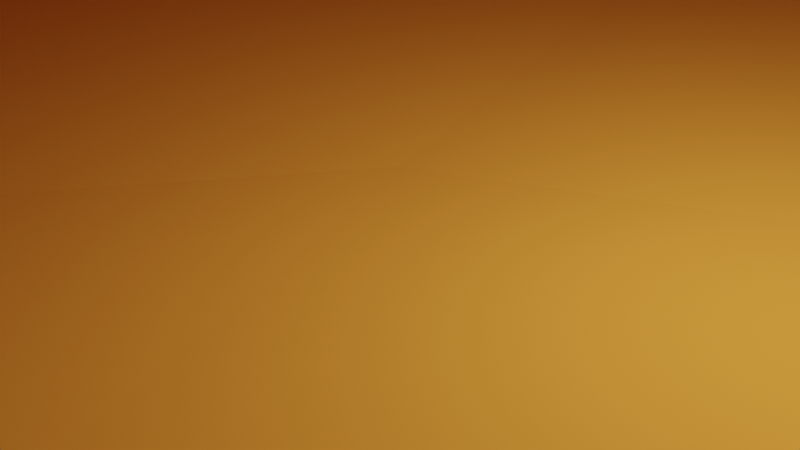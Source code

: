 # Source: Orange_Rock_1.blend  (saved by Blender 2.81.16; exported with 4.5.12 LTS)
import bpy
from mathutils import Matrix  # noqa: F401  (used for matrix-valued properties, if any)

bpy.ops.wm.read_factory_settings(use_empty=True)
scene = bpy.context.scene
scene.name = 'Scene'

# ---- collections
col_collection = bpy.data.collections.new('Collection'); scene.collection.children.link(col_collection)

# ---- materials (node trees are filled in below, after node groups)
mat_material = bpy.data.materials.new('Material')
mat_material.alpha_threshold = 0.0
mat_material.use_transparent_shadow = False
mat_material.diffuse_color = (1.0, 0.3811, 0.05011, 1.0)
mat_material.line_color = (0.0, 0.0, 0.0, 1.0)

# ---- material node trees

# ---- world
world_world = bpy.data.worlds.new('World'); scene.world = world_world
world_world.use_nodes = True; world_world.node_tree.nodes.clear()
_N = world_world.node_tree.nodes; _L = world_world.node_tree.links
n0 = _N.new('ShaderNodeOutputWorld'); n0.name = 'World Output'; n0.location = (300, 300)
n1 = _N.new('ShaderNodeBackground'); n1.name = 'Background'; n1.location = (10, 300)
n1.inputs[0].default_value = (0.05088, 0.05088, 0.05088, 1.0)
_L.new(n1.outputs[0], n0.inputs[0])
n0.is_active_output = True
world_world.color = (0.05088, 0.05088, 0.05088)
world_world.use_sun_shadow = False
world_world.sun_shadow_jitter_overblur = 0.0

# ---- cameras
cam_camera = bpy.data.cameras.new('Camera')
cam_camera.clip_end = 100.0
cam_camera.ortho_scale = 7.314

# ---- lights
light_light = bpy.data.lights.new('Light', 'POINT')
light_light.transmission_factor = 0.0
light_light.energy = 1000.0
light_light.shadow_soft_size = 0.1
light_light.shadow_maximum_resolution = 0.006
light_light.use_absolute_resolution = True

# ---- meshes
me_cube = bpy.data.meshes.new('Cube')
me_cube.from_pydata([(-4.273, 72.83, -16.89), (-14.06, 7.857, -16.84), (-3.304, 71.67, -2.324), (-12.18, 0.2747, 22.5), (12.56, 74.92, -15.92), (5.158, 0.6596, -21.18), (13.61, 67.66, 0.8704), (23.94, 0.8102, 12.31), (-6.368, 0.7126, -23.09), (4.618, 71.8, 1.245), (7.22, 0.5583, 22.68), (2.45, 76.32, -19.43), (-8.288, 46.89, -17.73), (26.52, 42.08, 14.98), (-7.901, 44.69, 16.48), (18.85, 46.04, -19.85), (4.306, 46.67, -25.97), (10.57, 41.44, 23.23), (15.3, 0.4079, -10.12), (-6.088, 74.73, -11.43), (13.55, 71.63, -6.011), (-21.35, 0.642, 5.725), (-0.795, -0.04887, -0.9175), (0.7773, 78.51, -8.487), (-15.38, 48.3, -0.47), (29.6, 43.66, -2.074), (17.01, 57.8, 5.758), (-8.814, 66.65, -19.18), (-5.754, 63.0, 5.156), (16.81, 65.63, -18.08), (3.274, 64.41, -21.68), (6.448, 58.96, 9.225), (-14.62, 68.81, -6.011), (21.73, 60.55, -3.71), (-13.26, 25.93, -25.25), (-11.43, 20.78, 22.53), (20.37, 24.95, -22.54), (6.194, 24.66, -35.59), (9.65, 18.63, 29.35), (23.71, 18.0, 21.29), (30.26, 21.79, -3.667), (-19.52, 24.01, 3.308)], [], [(23, 9, 6, 20), (31, 26, 6, 9), (33, 29, 4, 20), (22, 10, 3, 21), (32, 28, 2, 19), (30, 27, 0, 11), (29, 30, 11, 4), (18, 7, 10, 22), (28, 31, 9, 2), (19, 2, 9, 23), (35, 38, 17, 14), (36, 37, 16, 15), (37, 34, 12, 16), (41, 35, 14, 24), (40, 36, 15, 25), (38, 39, 13, 17), (39, 40, 25, 13), (34, 41, 24, 12), (0, 19, 23, 11), (5, 18, 22, 8), (27, 32, 19, 0), (8, 22, 21, 1), (26, 33, 20, 6), (11, 23, 20, 4), (13, 25, 33, 26), (12, 24, 32, 27), (14, 17, 31, 28), (15, 16, 30, 29), (16, 12, 27, 30), (24, 14, 28, 32), (25, 15, 29, 33), (17, 13, 26, 31), (1, 21, 41, 34), (7, 18, 40, 39), (10, 7, 39, 38), (18, 5, 36, 40), (21, 3, 35, 41), (8, 1, 34, 37), (5, 8, 37, 36), (3, 10, 38, 35)])
_uv = me_cube.uv_layers.new(name='UVMap')
_uv.uv.foreach_set('vector', [0.75, 0.625, 0.75, 0.75, 0.875, 0.75, 0.875, 0.625, 0.5625, 0.875, 0.5625, 1.0, 0.625, 1.0, 0.625, 0.875, 0.5625, 0.125, 0.5625, 0.25, 0.625, 0.25, 0.625, 0.125, 0.25, 0.625, 0.25, 0.75, 0.375, 0.75, 0.375, 0.625, 0.5625, 0.625, 0.5625, 0.75, 0.625, 0.75, 0.625, 0.625, 0.5625, 0.375, 0.5625, 0.5, 0.625, 0.5, 0.625, 0.375, 0.5625, 0.25, 0.5625, 0.375, 0.625, 0.375, 0.625, 0.25, 0.125, 0.625, 0.125, 0.75, 0.25, 0.75, 0.25, 0.625, 0.5625, 0.75, 0.5625, 0.875, 0.625, 0.875, 0.625, 0.75, 0.625, 0.625, 0.625, 0.75, 0.75, 0.75, 0.75, 0.625, 0.4375, 0.75, 0.4375, 0.875, 0.5, 0.875, 0.5, 0.75, 0.4375, 0.25, 0.4375, 0.375, 0.5, 0.375, 0.5, 0.25, 0.4375, 0.375, 0.4375, 0.5, 0.5, 0.5, 0.5, 0.375, 0.4375, 0.625, 0.4375, 0.75, 0.5, 0.75, 0.5, 0.625, 0.4375, 0.125, 0.4375, 0.25, 0.5, 0.25, 0.5, 0.125, 0.4375, 0.875, 0.4375, 1.0, 0.5, 1.0, 0.5, 0.875, 0.4375, 0.0, 0.4375, 0.125, 0.5, 0.125, 0.5, 0.0, 0.4375, 0.5, 0.4375, 0.625, 0.5, 0.625, 0.5, 0.5, 0.625, 0.5, 0.625, 0.625, 0.75, 0.625, 0.75, 0.5, 0.125, 0.5, 0.125, 0.625, 0.25, 0.625, 0.25, 0.5, 0.5625, 0.5, 0.5625, 0.625, 0.625, 0.625, 0.625, 0.5, 0.25, 0.5, 0.25, 0.625, 0.375, 0.625, 0.375, 0.5, 0.5625, 0.0, 0.5625, 0.125, 0.625, 0.125, 0.625, 0.0, 0.75, 0.5, 0.75, 0.625, 0.875, 0.625, 0.875, 0.5, 0.5, 0.0, 0.5, 0.125, 0.5625, 0.125, 0.5625, 0.0, 0.5, 0.5, 0.5, 0.625, 0.5625, 0.625, 0.5625, 0.5, 0.5, 0.75, 0.5, 0.875, 0.5625, 0.875, 0.5625, 0.75, 0.5, 0.25, 0.5, 0.375, 0.5625, 0.375, 0.5625, 0.25, 0.5, 0.375, 0.5, 0.5, 0.5625, 0.5, 0.5625, 0.375, 0.5, 0.625, 0.5, 0.75, 0.5625, 0.75, 0.5625, 0.625, 0.5, 0.125, 0.5, 0.25, 0.5625, 0.25, 0.5625, 0.125, 0.5, 0.875, 0.5, 1.0, 0.5625, 1.0, 0.5625, 0.875, 0.375, 0.5, 0.375, 0.625, 0.4375, 0.625, 0.4375, 0.5, 0.375, 0.0, 0.375, 0.125, 0.4375, 0.125, 0.4375, 0.0, 0.375, 0.875, 0.375, 1.0, 0.4375, 1.0, 0.4375, 0.875, 0.375, 0.125, 0.375, 0.25, 0.4375, 0.25, 0.4375, 0.125, 0.375, 0.625, 0.375, 0.75, 0.4375, 0.75, 0.4375, 0.625, 0.375, 0.375, 0.375, 0.5, 0.4375, 0.5, 0.4375, 0.375, 0.375, 0.25, 0.375, 0.375, 0.4375, 0.375, 0.4375, 0.25, 0.375, 0.75, 0.375, 0.875, 0.4375, 0.875, 0.4375, 0.75])
me_cube.materials.append(mat_material)
me_cube.use_remesh_preserve_volume = False
me_cube.use_remesh_preserve_attributes = False
me_cube.use_mirror_vertex_groups = False
me_cube.update()

# ---- objects
ob_cube = bpy.data.objects.new('Cube', me_cube)
ob_light = bpy.data.objects.new('Light', light_light)
ob_camera = bpy.data.objects.new('Camera', cam_camera)

# ---- transforms, parenting, visibility, modifiers, constraints
ob_cube.location = (0.0, 0.0, 0.0)
ob_cube.rotation_euler = (1.571, 0.0, 0.0)
ob_cube.scale = (1.365, 1.293, 1.078)
ob_cube.lock_rotations_4d = False
ob_cube.empty_display_type = 'ARROWS'
ob_cube.lineart.crease_threshold = 0.0
ob_light.location = (4.076, 1.005, 5.904)
ob_light.rotation_euler = (0.6503, 0.05522, 1.866)
ob_light.lock_rotations_4d = False
ob_light.empty_display_type = 'ARROWS'
ob_light.color = (0.0, 0.0, 0.0, 0.0)
ob_light.lineart.crease_threshold = 0.0
ob_camera.location = (7.359, -6.926, 4.958)
ob_camera.rotation_euler = (1.109, 0.0, 0.8149)
ob_camera.lock_rotations_4d = False
ob_camera.empty_display_type = 'ARROWS'
ob_camera.color = (0.0, 0.0, 0.0, 0.0)
ob_camera.display_type = 'WIRE'
ob_camera.lineart.crease_threshold = 0.0

# ---- collection membership
col_collection.objects.link(ob_cube)
col_collection.objects.link(ob_light)
col_collection.objects.link(ob_camera)

# ---- scene / render settings (as saved in the file)
scene.camera = ob_camera
scene.frame_start = 1; scene.frame_end = 250; scene.frame_set(36)
scene.render.engine = 'BLENDER_EEVEE_NEXT'
scene.cycles.use_denoising = False
scene.cycles.samples = 128
scene.cycles.sampling_pattern = 'TABULATED_SOBOL'
scene.cycles.use_adaptive_sampling = False
scene.cycles.use_light_tree = False
scene.view_settings.view_transform = 'Filmic'
bpy.context.view_layer.update()
